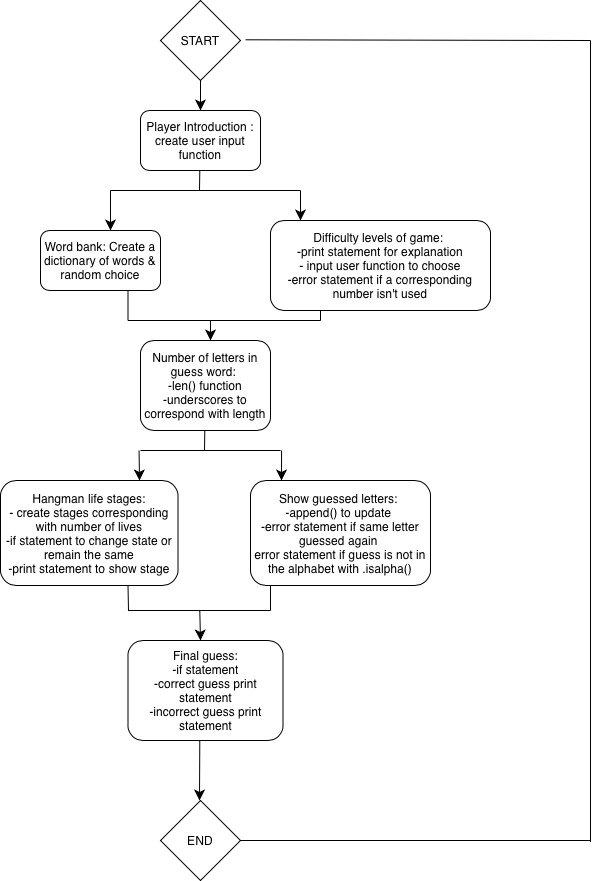

The diagram above was exported from draw.io. Its source (the exported page's mxGraphModel, read from the mxfile embedded in the PNG):
<mxGraphModel dx="1399" dy="880" grid="1" gridSize="10" guides="1" tooltips="1" connect="1" arrows="1" fold="1" page="1" pageScale="1" pageWidth="827" pageHeight="1169" math="0" shadow="0">
  <root>
    <mxCell id="0" />
    <mxCell id="1" parent="0" />
    <mxCell id="EvauwCbN4A04VY3ZT-kt-2" value="Word bank: Create a dictionary of words &amp;amp; random choice" style="rounded=1;whiteSpace=wrap;html=1;" vertex="1" parent="1">
      <mxGeometry x="160" y="230" width="120" height="60" as="geometry" />
    </mxCell>
    <mxCell id="EvauwCbN4A04VY3ZT-kt-3" value="Player Introduction : create user input function" style="rounded=1;whiteSpace=wrap;html=1;" vertex="1" parent="1">
      <mxGeometry x="260" y="110" width="120" height="60" as="geometry" />
    </mxCell>
    <mxCell id="EvauwCbN4A04VY3ZT-kt-4" value="Difficulty levels of game:&amp;nbsp;&lt;div&gt;-print statement for explanation&lt;/div&gt;&lt;div&gt;- input user function to choose&lt;/div&gt;&lt;div&gt;-error statement if a corresponding number isn't used&lt;/div&gt;" style="rounded=1;whiteSpace=wrap;html=1;" vertex="1" parent="1">
      <mxGeometry x="390" y="220" width="220" height="90" as="geometry" />
    </mxCell>
    <mxCell id="EvauwCbN4A04VY3ZT-kt-5" value="Number of letters in guess word:&amp;nbsp;&lt;div&gt;-len() function&lt;/div&gt;&lt;div&gt;-underscores to correspond with length&lt;/div&gt;" style="rounded=1;whiteSpace=wrap;html=1;" vertex="1" parent="1">
      <mxGeometry x="260" y="340" width="130" height="90" as="geometry" />
    </mxCell>
    <mxCell id="EvauwCbN4A04VY3ZT-kt-6" value="Hangman life stages:&lt;div&gt;- create stages corresponding with number of lives&lt;/div&gt;&lt;div&gt;-if statement to change state or remain the same&lt;/div&gt;&lt;div&gt;-print statement to show stage&lt;/div&gt;" style="rounded=1;whiteSpace=wrap;html=1;" vertex="1" parent="1">
      <mxGeometry x="120" y="480" width="177.5" height="105" as="geometry" />
    </mxCell>
    <mxCell id="EvauwCbN4A04VY3ZT-kt-7" value="Show guessed letters:&amp;nbsp;&lt;div&gt;-append() to update&amp;nbsp;&lt;/div&gt;&lt;div&gt;-error statement if same letter guessed again&amp;nbsp;&lt;/div&gt;&lt;div&gt;error statement if guess is not in the alphabet with .isalpha()&lt;/div&gt;" style="rounded=1;whiteSpace=wrap;html=1;" vertex="1" parent="1">
      <mxGeometry x="370" y="480" width="180" height="105" as="geometry" />
    </mxCell>
    <mxCell id="EvauwCbN4A04VY3ZT-kt-8" value="Final guess:&lt;div&gt;-if statement&lt;br&gt;&lt;div&gt;-correct guess print statement&lt;/div&gt;&lt;div&gt;-incorrect guess print statement&lt;/div&gt;&lt;/div&gt;" style="rounded=1;whiteSpace=wrap;html=1;" vertex="1" parent="1">
      <mxGeometry x="247.5" y="640" width="155" height="100" as="geometry" />
    </mxCell>
    <mxCell id="EvauwCbN4A04VY3ZT-kt-9" value="START" style="rhombus;whiteSpace=wrap;html=1;" vertex="1" parent="1">
      <mxGeometry x="280" width="80" height="80" as="geometry" />
    </mxCell>
    <mxCell id="EvauwCbN4A04VY3ZT-kt-10" value="END" style="rhombus;whiteSpace=wrap;html=1;" vertex="1" parent="1">
      <mxGeometry x="280" y="800" width="80" height="80" as="geometry" />
    </mxCell>
    <mxCell id="EvauwCbN4A04VY3ZT-kt-12" value="" style="endArrow=classic;html=1;rounded=0;fontSize=12;startSize=8;endSize=8;curved=1;entryX=0.5;entryY=0;entryDx=0;entryDy=0;" edge="1" parent="1" target="EvauwCbN4A04VY3ZT-kt-3">
      <mxGeometry width="50" height="50" relative="1" as="geometry">
        <mxPoint x="320" y="80" as="sourcePoint" />
        <mxPoint x="319.29" y="140" as="targetPoint" />
      </mxGeometry>
    </mxCell>
    <mxCell id="EvauwCbN4A04VY3ZT-kt-13" value="" style="endArrow=classic;html=1;rounded=0;fontSize=12;startSize=8;endSize=8;curved=1;" edge="1" parent="1">
      <mxGeometry width="50" height="50" relative="1" as="geometry">
        <mxPoint x="319.29" y="740" as="sourcePoint" />
        <mxPoint x="319" y="800" as="targetPoint" />
      </mxGeometry>
    </mxCell>
    <mxCell id="EvauwCbN4A04VY3ZT-kt-15" style="edgeStyle=none;curved=1;rounded=0;orthogonalLoop=1;jettySize=auto;html=1;exitX=0;exitY=0.5;exitDx=0;exitDy=0;exitPerimeter=0;fontSize=12;startSize=8;endSize=8;" edge="1" parent="1">
      <mxGeometry relative="1" as="geometry">
        <mxPoint x="340" y="695" as="sourcePoint" />
        <mxPoint x="340" y="695" as="targetPoint" />
      </mxGeometry>
    </mxCell>
    <mxCell id="EvauwCbN4A04VY3ZT-kt-16" value="" style="endArrow=none;html=1;rounded=0;fontSize=12;startSize=8;endSize=8;curved=1;" edge="1" parent="1">
      <mxGeometry width="50" height="50" relative="1" as="geometry">
        <mxPoint x="248" y="610" as="sourcePoint" />
        <mxPoint x="247.5" y="585" as="targetPoint" />
      </mxGeometry>
    </mxCell>
    <mxCell id="EvauwCbN4A04VY3ZT-kt-17" value="" style="endArrow=none;html=1;rounded=0;fontSize=12;startSize=8;endSize=8;curved=1;" edge="1" parent="1">
      <mxGeometry width="50" height="50" relative="1" as="geometry">
        <mxPoint x="390" y="610" as="sourcePoint" />
        <mxPoint x="390" y="585" as="targetPoint" />
        <Array as="points">
          <mxPoint x="390" y="605" />
        </Array>
      </mxGeometry>
    </mxCell>
    <mxCell id="EvauwCbN4A04VY3ZT-kt-18" value="" style="endArrow=none;html=1;rounded=0;fontSize=12;startSize=8;endSize=8;curved=1;" edge="1" parent="1">
      <mxGeometry width="50" height="50" relative="1" as="geometry">
        <mxPoint x="247.5" y="610" as="sourcePoint" />
        <mxPoint x="390" y="610" as="targetPoint" />
      </mxGeometry>
    </mxCell>
    <mxCell id="EvauwCbN4A04VY3ZT-kt-19" value="" style="endArrow=none;html=1;rounded=0;fontSize=12;startSize=8;endSize=8;curved=1;" edge="1" parent="1">
      <mxGeometry width="50" height="50" relative="1" as="geometry">
        <mxPoint x="324" y="450" as="sourcePoint" />
        <mxPoint x="324.29" y="430" as="targetPoint" />
      </mxGeometry>
    </mxCell>
    <mxCell id="EvauwCbN4A04VY3ZT-kt-20" value="" style="endArrow=none;html=1;rounded=0;fontSize=12;startSize=8;endSize=8;curved=1;" edge="1" parent="1">
      <mxGeometry width="50" height="50" relative="1" as="geometry">
        <mxPoint x="260" y="450" as="sourcePoint" />
        <mxPoint x="400" y="450" as="targetPoint" />
      </mxGeometry>
    </mxCell>
    <mxCell id="EvauwCbN4A04VY3ZT-kt-21" value="" style="endArrow=classic;html=1;rounded=0;fontSize=12;startSize=8;endSize=8;curved=1;" edge="1" parent="1">
      <mxGeometry width="50" height="50" relative="1" as="geometry">
        <mxPoint x="258.57" y="450" as="sourcePoint" />
        <mxPoint x="259" y="480" as="targetPoint" />
      </mxGeometry>
    </mxCell>
    <mxCell id="EvauwCbN4A04VY3ZT-kt-22" value="" style="endArrow=classic;html=1;rounded=0;fontSize=12;startSize=8;endSize=8;curved=1;" edge="1" parent="1">
      <mxGeometry width="50" height="50" relative="1" as="geometry">
        <mxPoint x="401.07" y="450" as="sourcePoint" />
        <mxPoint x="401" y="480" as="targetPoint" />
      </mxGeometry>
    </mxCell>
    <mxCell id="EvauwCbN4A04VY3ZT-kt-23" value="" style="endArrow=classic;html=1;rounded=0;fontSize=12;startSize=8;endSize=8;curved=1;" edge="1" parent="1">
      <mxGeometry width="50" height="50" relative="1" as="geometry">
        <mxPoint x="319.29" y="610" as="sourcePoint" />
        <mxPoint x="320" y="640" as="targetPoint" />
      </mxGeometry>
    </mxCell>
    <mxCell id="EvauwCbN4A04VY3ZT-kt-25" value="" style="endArrow=none;html=1;rounded=0;fontSize=12;startSize=8;endSize=8;curved=1;" edge="1" parent="1">
      <mxGeometry width="50" height="50" relative="1" as="geometry">
        <mxPoint x="247.5" y="320" as="sourcePoint" />
        <mxPoint x="440" y="320" as="targetPoint" />
      </mxGeometry>
    </mxCell>
    <mxCell id="EvauwCbN4A04VY3ZT-kt-26" value="" style="endArrow=none;html=1;rounded=0;fontSize=12;startSize=8;endSize=8;curved=1;" edge="1" parent="1">
      <mxGeometry width="50" height="50" relative="1" as="geometry">
        <mxPoint x="247.5" y="320" as="sourcePoint" />
        <mxPoint x="247.5" y="290" as="targetPoint" />
      </mxGeometry>
    </mxCell>
    <mxCell id="EvauwCbN4A04VY3ZT-kt-27" value="" style="endArrow=none;html=1;rounded=0;fontSize=12;startSize=8;endSize=8;curved=1;" edge="1" parent="1">
      <mxGeometry width="50" height="50" relative="1" as="geometry">
        <mxPoint x="440" y="320" as="sourcePoint" />
        <mxPoint x="440" y="310" as="targetPoint" />
      </mxGeometry>
    </mxCell>
    <mxCell id="EvauwCbN4A04VY3ZT-kt-28" value="" style="endArrow=classic;html=1;rounded=0;fontSize=12;startSize=8;endSize=8;curved=1;" edge="1" parent="1">
      <mxGeometry width="50" height="50" relative="1" as="geometry">
        <mxPoint x="330" y="320" as="sourcePoint" />
        <mxPoint x="330" y="340" as="targetPoint" />
      </mxGeometry>
    </mxCell>
    <mxCell id="EvauwCbN4A04VY3ZT-kt-29" value="" style="endArrow=none;html=1;rounded=0;fontSize=12;startSize=8;endSize=8;curved=1;" edge="1" parent="1">
      <mxGeometry width="50" height="50" relative="1" as="geometry">
        <mxPoint x="319" y="190" as="sourcePoint" />
        <mxPoint x="319.29" y="170" as="targetPoint" />
      </mxGeometry>
    </mxCell>
    <mxCell id="EvauwCbN4A04VY3ZT-kt-30" value="" style="endArrow=none;html=1;rounded=0;fontSize=12;startSize=8;endSize=8;curved=1;" edge="1" parent="1">
      <mxGeometry width="50" height="50" relative="1" as="geometry">
        <mxPoint x="230" y="190" as="sourcePoint" />
        <mxPoint x="420" y="190" as="targetPoint" />
      </mxGeometry>
    </mxCell>
    <mxCell id="EvauwCbN4A04VY3ZT-kt-32" value="" style="endArrow=classic;html=1;rounded=0;fontSize=12;startSize=8;endSize=8;curved=1;" edge="1" parent="1">
      <mxGeometry width="50" height="50" relative="1" as="geometry">
        <mxPoint x="230" y="190" as="sourcePoint" />
        <mxPoint x="230" y="230" as="targetPoint" />
      </mxGeometry>
    </mxCell>
    <mxCell id="EvauwCbN4A04VY3ZT-kt-33" value="" style="endArrow=classic;html=1;rounded=0;fontSize=12;startSize=8;endSize=8;curved=1;" edge="1" parent="1">
      <mxGeometry width="50" height="50" relative="1" as="geometry">
        <mxPoint x="420" y="190" as="sourcePoint" />
        <mxPoint x="420" y="220" as="targetPoint" />
      </mxGeometry>
    </mxCell>
    <mxCell id="EvauwCbN4A04VY3ZT-kt-35" value="" style="endArrow=none;html=1;rounded=0;fontSize=12;startSize=8;endSize=8;curved=1;" edge="1" parent="1">
      <mxGeometry width="50" height="50" relative="1" as="geometry">
        <mxPoint x="365" y="39.29000000000002" as="sourcePoint" />
        <mxPoint x="710" y="40" as="targetPoint" />
      </mxGeometry>
    </mxCell>
    <mxCell id="EvauwCbN4A04VY3ZT-kt-36" value="" style="endArrow=none;html=1;rounded=0;fontSize=12;startSize=8;endSize=8;curved=1;" edge="1" parent="1">
      <mxGeometry width="50" height="50" relative="1" as="geometry">
        <mxPoint x="710" y="841.4285714285716" as="sourcePoint" />
        <mxPoint x="710" y="40" as="targetPoint" />
      </mxGeometry>
    </mxCell>
    <mxCell id="EvauwCbN4A04VY3ZT-kt-37" value="" style="endArrow=none;html=1;rounded=0;fontSize=12;startSize=8;endSize=8;curved=1;" edge="1" parent="1">
      <mxGeometry width="50" height="50" relative="1" as="geometry">
        <mxPoint x="360" y="840" as="sourcePoint" />
        <mxPoint x="710" y="840" as="targetPoint" />
      </mxGeometry>
    </mxCell>
  </root>
</mxGraphModel>